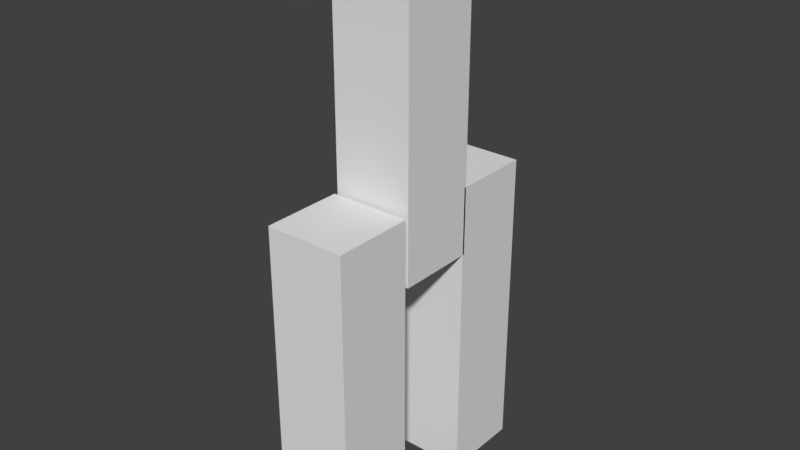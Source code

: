 # Source: dummy.blend  (saved by Blender 2.79.0; exported with 4.5.12 LTS)
import bpy
from mathutils import Matrix  # noqa: F401  (used for matrix-valued properties, if any)

bpy.ops.wm.read_factory_settings(use_empty=True)
scene = bpy.context.scene
scene.name = 'Scene'

# ---- collections
col_collection_1 = bpy.data.collections.new('Collection 1'); scene.collection.children.link(col_collection_1)

# ---- materials (node trees are filled in below, after node groups)
mat_material_001 = bpy.data.materials.new('Material.001')
mat_material_001.alpha_threshold = 0.0
mat_material_001.use_transparent_shadow = False
mat_material_001.roughness = 0.5
mat_material_001.line_color = (0.0, 0.0, 0.0, 1.0)
mat_material = bpy.data.materials.new('Material')
mat_material.alpha_threshold = 0.0
mat_material.use_transparent_shadow = False
mat_material.roughness = 0.5
mat_material.line_color = (0.0, 0.0, 0.0, 1.0)

# ---- material node trees

# ---- world
world_world = bpy.data.worlds.new('World'); scene.world = world_world
world_world.color = (0.05088, 0.05088, 0.05088)
world_world.use_sun_shadow = False
world_world.sun_shadow_jitter_overblur = 0.0
world_world.cycles.sampling_method = 'MANUAL'

# ---- meshes
me_cube_002 = bpy.data.meshes.new('Cube.002')
me_cube_002.from_pydata([(0.4074, 0.4074, -2.759), (0.4074, -0.4074, -2.759), (-0.4074, -0.4074, -2.759), (-0.4074, 0.4074, -2.759), (0.4074, 0.4074, 0.4), (0.4074, -0.4074, 0.4), (-0.4074, -0.4074, 0.4), (-0.4074, 0.4074, 0.4)], [], [(0, 1, 2, 3), (4, 7, 6, 5), (0, 4, 5, 1), (1, 5, 6, 2), (2, 6, 7, 3), (4, 0, 3, 7)])
me_cube_002.materials.append(mat_material_001)
me_cube_002.use_remesh_preserve_volume = False
me_cube_002.use_remesh_preserve_attributes = False
me_cube_002.use_mirror_vertex_groups = False
me_cube_002.update()
me_cube = bpy.data.meshes.new('Cube')
me_cube.from_pydata([(0.4074, 0.4074, -2.159), (0.4074, -0.4074, -2.159), (-0.4074, -0.4074, -2.159), (-0.4074, 0.4074, -2.159), (0.4074, 0.4074, 1.0), (0.4074, -0.4074, 1.0), (-0.4074, -0.4074, 1.0), (-0.4074, 0.4074, 1.0)], [], [(0, 1, 2, 3), (4, 7, 6, 5), (0, 4, 5, 1), (1, 5, 6, 2), (2, 6, 7, 3), (4, 0, 3, 7)])
me_cube.materials.append(mat_material)
me_cube.use_remesh_preserve_volume = False
me_cube.use_remesh_preserve_attributes = False
me_cube.use_mirror_vertex_groups = False
me_cube.update()
me_cube_001 = bpy.data.meshes.new('Cube.001')
me_cube_001.from_pydata([(0.4074, 0.4074, -2.759), (0.4074, -0.4074, -2.759), (-0.4074, -0.4074, -2.759), (-0.4074, 0.4074, -2.759), (0.4074, 0.4074, 0.4), (0.4074, -0.4074, 0.4), (-0.4074, -0.4074, 0.4), (-0.4074, 0.4074, 0.4)], [], [(0, 1, 2, 3), (4, 7, 6, 5), (0, 4, 5, 1), (1, 5, 6, 2), (2, 6, 7, 3), (4, 0, 3, 7)])
me_cube_001.materials.append(mat_material_001)
me_cube_001.use_remesh_preserve_volume = False
me_cube_001.use_remesh_preserve_attributes = False
me_cube_001.use_mirror_vertex_groups = False
me_cube_001.update()

# ---- objects
ob_cube_002 = bpy.data.objects.new('Cube.002', me_cube_002)
ob_cube = bpy.data.objects.new('Cube', me_cube)
ob_cube_001 = bpy.data.objects.new('Cube.001', me_cube_001)

# ---- transforms, parenting, visibility, modifiers, constraints
ob_cube_002.location = (0.0, 0.796, 2.78)
ob_cube_002.lock_rotations_4d = False
ob_cube_002.empty_display_type = 'ARROWS'
ob_cube_002.lineart.crease_threshold = 0.0
ob_cube.location = (0.0, 0.0, 4.652)
ob_cube.lock_rotations_4d = False
ob_cube.empty_display_type = 'ARROWS'
ob_cube.lineart.crease_threshold = 0.0
ob_cube_001.location = (0.0, -0.8532, 2.78)
ob_cube_001.lock_rotations_4d = False
ob_cube_001.empty_display_type = 'ARROWS'
ob_cube_001.lineart.crease_threshold = 0.0

# ---- collection membership
col_collection_1.objects.link(ob_cube_002)
col_collection_1.objects.link(ob_cube)
col_collection_1.objects.link(ob_cube_001)

# ---- scene / render settings (as saved in the file)
scene.frame_start = 1; scene.frame_end = 250; scene.frame_set(242)
scene.render.engine = 'BLENDER_EEVEE_NEXT'
scene.render.resolution_percentage = 50
scene.render.dither_intensity = 0.0
scene.cycles.use_denoising = False
scene.cycles.samples = 128
scene.cycles.sampling_pattern = 'TABULATED_SOBOL'
scene.cycles.use_adaptive_sampling = False
scene.cycles.use_light_tree = False
scene.cycles.blur_glossy = 0.0
scene.cycles.sample_clamp_indirect = 0.0
scene.view_settings.view_transform = 'Standard'
bpy.context.view_layer.update()

# ---- added for rendering (the .blend has no active camera and no usable light): camera, sun
cam_auto = bpy.data.cameras.new('AutoCamera')
cam_auto.lens = 50.0
cam_auto.sensor_width = 36.0
cam_auto.clip_end = 1000.0
ob_auto_camera = bpy.data.objects.new('AutoCamera', cam_auto)
scene.collection.objects.link(ob_auto_camera)
ob_auto_camera.location = (5.73629, -6.91212, 7.42611)
ob_auto_camera.rotation_euler = (1.09748, -7.21219e-08, 0.694738)
scene.camera = ob_auto_camera
light_auto_sun = bpy.data.lights.new('AutoSun', 'SUN')
light_auto_sun.energy = 3.0
light_auto_sun.angle = 0.0523599
ob_auto_sun = bpy.data.objects.new('AutoSun', light_auto_sun)
scene.collection.objects.link(ob_auto_sun)
ob_auto_sun.rotation_euler = (0.872665, 0.174533, 0.523599)
bpy.context.view_layer.update()
